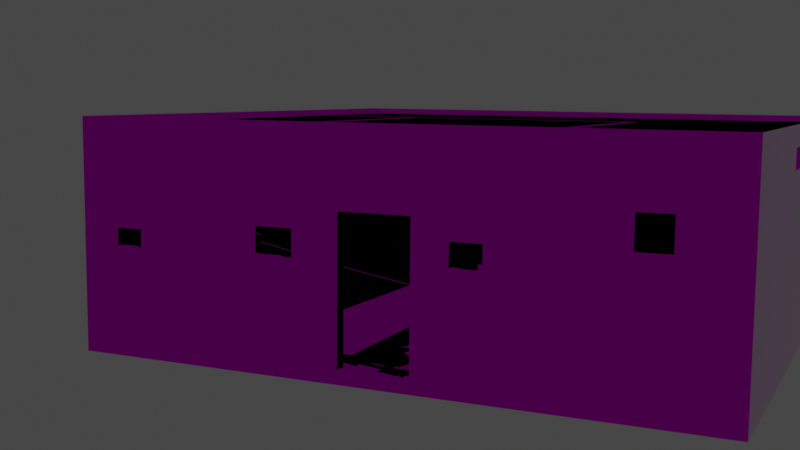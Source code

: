 # Source: complex_hut.blend  (saved by Blender 2.91.10; exported with 4.5.12 LTS)
import bpy
from mathutils import Matrix  # noqa: F401  (used for matrix-valued properties, if any)

bpy.ops.wm.read_factory_settings(use_empty=True)
scene = bpy.context.scene
scene.name = 'Scene'

# ---- collections
col_collection = bpy.data.collections.new('Collection'); scene.collection.children.link(col_collection)

# ---- images (referenced by path relative to the original .blend; pixels are not part of the script)
import os
ASSET_DIR = os.environ.get("B2B_ASSET_DIR", "")  # directory of the original .blend (textures are referenced by path, not embedded)
HERE = os.path.dirname(os.path.abspath(__file__))  # packed textures are extracted next to this script under _unpacked/

def load_image(name, relpath, width, height, colorspace="sRGB"):
    """Load a texture the original file referenced (path relative to the .blend, or extracted next to this script)."""
    p = next((c for c in (os.path.join(HERE, relpath), os.path.join(ASSET_DIR, relpath)) if relpath and os.path.exists(c)), "")
    if p:
        img = bpy.data.images.load(p, check_existing=True)
        img.name = name
    else:  # same state as the original file: an image datablock whose file is absent (Cycles renders it pink)
        img = bpy.data.images.new(name, width, height)
        img.source = "FILE"
        img.filepath = "//" + (relpath or name)
    img.colorspace_settings.name = colorspace
    return img
img_plaster_diffuse_jpg = load_image('plaster_diffuse.jpg', 'plaster_diffuse.jpg', 1024, 1024, 'sRGB')
img_plaster_normals_jpg = load_image('plaster_normals.jpg', 'plaster_normals.jpg', 1024, 1024, 'Non-Color')
img_plaster_roughness_metallic_jpg = load_image('plaster_roughness_metallic.jpg', 'plaster_roughness_metallic.jpg', 1024, 1024, 'Non-Color')

# ---- materials (node trees are filled in below, after node groups)
mat_mudhut = bpy.data.materials.new('MudHut')
mat_mudhut.alpha_threshold = 0.0
mat_mudhut.use_backface_culling = True
mat_mudhut.use_transparent_shadow = False
mat_mudhut.line_color = (0.0, 0.0, 0.0, 1.0)

# ---- material node trees
mat_mudhut.use_nodes = True; mat_mudhut.node_tree.nodes.clear()
_N = mat_mudhut.node_tree.nodes; _L = mat_mudhut.node_tree.links
n0 = _N.new('ShaderNodeOutputMaterial'); n0.name = 'Material Output'; n0.location = (300, 300)
n1 = _N.new('ShaderNodeBsdfPrincipled'); n1.name = 'Principled BSDF'; n1.location = (10, 300)
n1.distribution = 'GGX'
n1.subsurface_method = 'BURLEY'
n1.inputs[3].default_value = 1.45
n1.inputs[27].default_value = (0.0, 0.0, 0.0, 1.0)
n2 = _N.new('ShaderNodeTexImage'); n2.name = 'Image Texture'; n2.location = (-398, 180)
n2.hide = True
n2.image = img_plaster_diffuse_jpg
n3 = _N.new('ShaderNodeNormalMap'); n3.name = 'Normal Map'; n3.location = (-241, -256)
n3.hide = True
n4 = _N.new('ShaderNodeTexImage'); n4.name = 'Image Texture.002'; n4.location = (-288, -225)
n4.hide = True
n4.image = img_plaster_normals_jpg
n5 = _N.new('ShaderNodeTexImage'); n5.name = 'Image Texture.001'; n5.location = (-339, 98)
n5.hide = True
n5.image = img_plaster_roughness_metallic_jpg
n6 = _N.new('ShaderNodeSeparateColor'); n6.name = 'Separate RGB'; n6.location = (-289, 62)
n6.hide = True
_L.new(n1.outputs[0], n0.inputs[0])
_L.new(n2.outputs[0], n1.inputs[0])
_L.new(n5.outputs[0], n6.inputs[0])
_L.new(n6.outputs[1], n1.inputs[2])
_L.new(n6.outputs[2], n1.inputs[1])
_L.new(n4.outputs[0], n3.inputs[1])
_L.new(n3.outputs[0], n1.inputs[5])
_L.new(n2.outputs[1], n1.inputs[4])
n0.is_active_output = True

# ---- world
world_world = bpy.data.worlds.new('World'); scene.world = world_world
world_world.use_nodes = True; world_world.node_tree.nodes.clear()
_N = world_world.node_tree.nodes; _L = world_world.node_tree.links
n0 = _N.new('ShaderNodeOutputWorld'); n0.name = 'World Output'; n0.location = (300, 300)
n1 = _N.new('ShaderNodeBackground'); n1.name = 'Background'; n1.location = (10, 300)
n1.inputs[0].default_value = (0.05088, 0.05088, 0.05088, 1.0)
_L.new(n1.outputs[0], n0.inputs[0])
n0.is_active_output = True
world_world.color = (0.05088, 0.05088, 0.05088)
world_world.use_sun_shadow = False
world_world.sun_shadow_jitter_overblur = 0.0

# ---- cameras
cam_camera = bpy.data.cameras.new('Camera')
cam_camera.clip_end = 100.0
cam_camera.ortho_scale = 7.314

# ---- lights
light_light = bpy.data.lights.new('Light', 'SUN')
light_light.transmission_factor = 0.0
light_light.angle = 0.008727
light_light.shadow_soft_size = 0.1
light_light.shadow_cascade_max_distance = 1000.0
light_point = bpy.data.lights.new('Point', 'POINT')
light_point.color = (1.0, 0.6912, 0.4325)
light_point.transmission_factor = 0.0
light_point.shadow_soft_size = 0.01
light_point.shadow_maximum_resolution = 0.006
light_point.use_absolute_resolution = True
light_point_001 = bpy.data.lights.new('Point.001', 'POINT')
light_point_001.color = (1.0, 0.6912, 0.4325)
light_point_001.transmission_factor = 0.0
light_point_001.shadow_soft_size = 0.01
light_point_001.shadow_maximum_resolution = 0.006
light_point_001.use_absolute_resolution = True
light_point_002 = bpy.data.lights.new('Point.002', 'POINT')
light_point_002.color = (1.0, 0.6912, 0.4325)
light_point_002.transmission_factor = 0.0
light_point_002.shadow_soft_size = 0.01
light_point_002.shadow_maximum_resolution = 0.006
light_point_002.use_absolute_resolution = True

# ---- meshes
me_cube = bpy.data.meshes.new('Cube')
me_cube.from_pydata([(4.5, -4.449, 0.1), (4.5, -4.449, -0.1), (-4.5, -4.449, 0.1), (-4.5, -4.449, -0.1), (4.5, 4.5, 0.1), (4.5, 4.5, -0.1), (-4.5, 4.5, 0.1), (-4.5, 4.5, -0.1), (4.275, -4.326, 0.1), (-4.275, -4.326, 0.1), (4.275, 4.275, 0.1), (-4.275, 4.275, 0.1), (-4.5, -4.449, 3.1), (-4.5, 4.5, 3.1), (4.5, -4.449, 3.1), (4.5, 4.5, 3.1), (-4.275, -4.326, 3.1), (-4.275, 4.275, 3.1), (4.275, -4.326, 3.1), (4.275, 4.275, 3.1), (0.5, -4.449, 0.1), (-0.5, -4.449, 0.1), (0.475, -4.326, 0.1), (-0.475, -4.326, 0.1), (-0.5, -4.449, 2.1), (0.5, -4.449, 2.1), (0.475, -4.326, 2.1), (-0.475, -4.326, 2.1), (-4.5, -4.449, 3.2), (-4.5, 4.5, 3.2), (4.5, -4.449, 3.2), (4.5, 4.5, 3.2), (-3.923, -4.449, 1.686), (-3.923, -4.449, 1.436), (-3.923, -4.326, 1.686), (-3.923, -4.326, 1.436), (-3.533, -4.449, 1.686), (-3.533, -4.449, 1.436), (-3.533, -4.326, 1.686), (-3.533, -4.326, 1.436), (-1.162, -4.449, 1.846), (-1.162, -4.449, 1.47), (-1.162, -4.326, 1.846), (-1.162, -4.326, 1.47), (-1.695, -4.449, 1.846), (-1.695, -4.449, 1.47), (-1.695, -4.326, 1.846), (-1.695, -4.326, 1.47), (1.666, -4.326, 0.1), (1.666, -4.326, 3.1), (1.479, -4.326, 0.1), (1.479, -4.326, 3.1), (1.666, 1.99, 0.1), (1.666, 1.99, 3.1), (1.479, 1.99, 0.1), (1.479, 1.99, 3.1), (1.479, 1.78, 0.1), (1.479, 1.78, 3.1), (1.479, 1.97, 0.1), (1.479, 1.97, 3.1), (-2.45, 1.78, 0.1), (-2.45, 1.78, 3.1), (-2.45, 1.97, 0.1), (-2.45, 1.97, 3.1), (1.479, 1.78, 0.1), (1.479, 1.78, 3.1), (-2.45, 1.78, 0.1), (-2.45, 1.78, 3.1), (-2.246, 1.78, 0.1), (-2.246, 1.78, 3.1), (-2.443, 1.78, 0.1), (-2.443, 1.78, 3.1), (-2.246, -4.329, 0.1), (-2.246, -4.329, 3.1), (-2.443, -4.329, 0.1), (-2.443, -4.329, 3.1), (-4.285, 1.78, 0.1), (-4.285, 1.78, 3.1), (-4.285, 1.97, 0.1), (-4.285, 1.97, 3.1), (-2.973, 1.78, 0.101), (-2.973, 1.78, 2.099), (-2.973, 1.97, 0.101), (-2.973, 1.97, 2.099), (-3.761, 1.78, 0.101), (-3.761, 1.78, 2.099), (-3.761, 1.97, 0.101), (-3.761, 1.97, 2.099), (1.43, -4.449, 1.506), (1.43, -4.449, 1.825), (1.43, -4.326, 1.506), (1.43, -4.326, 1.825), (1.002, -4.449, 1.506), (1.002, -4.449, 1.825), (1.002, -4.326, 1.506), (1.002, -4.326, 1.825), (3.642, -4.449, 1.859), (3.642, -4.449, 2.301), (3.642, -4.326, 1.859), (3.642, -4.326, 2.301), (3.202, -4.449, 1.859), (3.202, -4.449, 2.301), (3.202, -4.326, 1.859), (3.202, -4.326, 2.301), (0.1695, 1.97, 0.1001), (0.1695, 1.97, 2.1), (-1.14, 1.97, 0.1001), (-1.14, 1.97, 2.1), (0.1695, 1.78, 0.1001), (0.1695, 1.78, 2.1), (-1.072, 1.78, 0.1001), (-1.072, 1.78, 2.1), (-2.443, -1.275, 3.1), (-2.246, -1.275, 3.1), (-2.246, -1.275, 0.1), (-2.443, -1.275, 0.1), (1.666, -1.168, 3.1), (1.479, -1.168, 3.1), (1.666, -1.168, 0.1), (1.479, -1.168, 0.1), (1.479, 1.875, 3.1), (1.479, 1.875, 0.1), (-2.45, 1.875, 3.1), (-2.45, 1.875, 0.1), (-4.285, 1.875, 3.1), (-4.285, 1.875, 0.1), (-2.246, 0.2527, 3.1), (-2.246, 0.2527, 0.1), (-2.443, 0.2527, 0.1), (-2.443, 0.2527, 3.1), (-4.275, -2.464, 0.1), (4.275, -2.464, 0.1), (-4.275, -2.464, 3.1), (4.275, -2.464, 3.1), (-4.275, 0.549, 0.1), (-4.275, 0.549, 3.1), (4.275, 0.549, 0.1), (4.275, 0.549, 3.1), (-1.553, -4.326, 0.1), (-1.553, 4.275, 0.1), (-1.553, 4.275, 3.1), (-0.1725, -4.326, 0.1), (-1.553, -2.464, 0.1), (-1.553, 0.549, 0.1), (2.561, 4.275, 0.1), (2.561, 4.275, 3.1), (2.561, -4.326, 0.1), (0.2845, -4.326, 0.1), (2.561, -2.464, 0.1), (2.561, 0.549, 0.1), (1.479, -1.273, 0.1), (1.479, 1.98, 0.1), (1.479, 1.98, 3.1), (1.479, -1.273, 3.1), (1.479, 0.3534, 3.1), (1.479, 0.3534, 0.1), (1.666, -3.351, 2.022), (1.666, -3.351, 2.622), (1.479, -3.351, 2.022), (1.479, -3.351, 2.622), (1.479, -2.333, 2.622), (1.666, -2.298, 2.622), (1.666, -2.298, 2.022), (1.479, -2.333, 2.022), (1.666, 1.027, 1.556), (1.666, 1.027, 2.156), (1.666, 0.3959, 2.156), (1.666, 0.3959, 1.556), (1.479, 0.9855, 1.556), (1.479, 0.9855, 2.156), (1.479, 0.3749, 1.556), (1.479, 0.3749, 2.156), (4.5, 4.5, 0.1), (4.5, -4.449, 0.1), (4.5, -4.449, 3.1), (4.5, 4.5, 3.1), (4.275, 0.549, 0.1), (4.275, -2.464, 0.1), (4.275, 0.549, 3.1), (4.275, -2.464, 3.1), (4.5, 0.3941, 2.599), (4.5, -1.192, 2.599), (4.5, -1.192, 2.899), (4.5, 0.3941, 2.899), (4.275, 0.3941, 2.599), (4.275, -1.192, 2.599), (4.275, 0.3941, 2.899), (4.275, -1.192, 2.899), (4.365, 3.813, 2.044), (4.365, 3.813, 2.374), (4.365, 3.03, 2.044), (4.365, 3.03, 2.374), (4.41, 3.813, 2.374), (4.41, 3.813, 2.044), (4.41, 3.03, 2.374), (4.41, 3.03, 2.044)], [], [(134, 11, 17, 135), (3, 2, 6, 7), (7, 6, 4, 5), (5, 1, 3, 7), (1, 0, 2, 3), (5, 4, 0, 1), (143, 139, 11, 134), (144, 10, 19, 145), (23, 9, 35, 39), (4, 6, 13, 15), (15, 13, 17, 140, 145, 19), (12, 14, 18, 16), (14, 15, 19, 137, 133, 18), (13, 12, 16, 132, 135, 17), (14, 0, 173, 174), (6, 2, 12, 13), (131, 8, 18, 133), (2, 0, 20, 21), (24, 27, 26, 25), (21, 23, 27, 24), (117, 116, 53, 55), (27, 23, 43, 42), (14, 12, 24, 25), (8, 48, 94, 90), (138, 9, 23, 141), (25, 26, 22, 20), (2, 0, 22, 147, 141, 23), (13, 12, 28, 29), (14, 15, 31, 30), (12, 14, 30, 28), (13, 29, 31, 15), (12, 2, 33, 32), (38, 27, 42, 46), (2, 21, 37, 33), (9, 16, 34, 35), (16, 27, 38, 34), (24, 12, 32, 36), (34, 38, 36, 32), (38, 39, 37, 36), (39, 35, 33, 37), (35, 34, 32, 33), (47, 46, 44, 45), (43, 47, 45, 41), (21, 24, 40, 41), (37, 21, 41, 45), (39, 38, 46, 47), (23, 39, 47, 43), (24, 36, 44, 40), (36, 37, 45, 44), (46, 42, 40, 44), (42, 43, 41, 40), (8, 22, 50, 48), (53, 52, 54, 55), (116, 118, 167, 166), (118, 119, 54, 52), (155, 150, 56, 121), (120, 59, 63, 122), (154, 152, 59, 120), (152, 151, 58, 59), (53, 116, 166, 165), (122, 63, 79, 124), (61, 60, 66, 67), (121, 56, 60, 123), (59, 58, 104, 105), (66, 64, 68, 70), (57, 61, 67, 65), (56, 57, 65, 64), (60, 56, 64, 66), (113, 112, 75, 73), (67, 66, 70, 71), (65, 67, 71, 69), (64, 65, 109, 108), (72, 73, 75, 74), (114, 113, 73, 72), (115, 114, 72, 74), (112, 115, 74, 75), (125, 124, 79, 78), (78, 79, 87, 86), (123, 60, 76, 125), (60, 61, 81, 80), (86, 87, 85, 84), (82, 86, 84, 80), (76, 60, 80, 84), (79, 63, 83, 87), (63, 62, 82, 83), (77, 76, 84, 85), (62, 78, 86, 82), (61, 77, 85, 81), (87, 83, 81, 85), (83, 82, 80, 81), (94, 95, 93, 92), (90, 94, 92, 88), (0, 14, 97, 96), (25, 20, 92, 93), (91, 18, 99, 103), (49, 18, 91, 95), (20, 0, 88, 92), (14, 25, 93, 89), (95, 91, 89, 93), (91, 90, 88, 89), (102, 103, 101, 100), (98, 102, 100, 96), (14, 89, 101, 97), (18, 8, 98, 99), (89, 88, 100, 101), (8, 90, 102, 98), (88, 0, 96, 100), (90, 91, 103, 102), (103, 99, 97, 101), (99, 98, 96, 97), (94, 48, 22), (26, 95, 94, 22), (95, 26, 49), (26, 27, 16, 49), (111, 110, 106, 107), (109, 111, 107, 105), (63, 59, 105, 107), (68, 64, 108, 110), (58, 62, 106, 104), (69, 68, 110, 111), (65, 69, 111, 109), (62, 63, 107, 106), (110, 108, 104, 106), (108, 109, 105, 104), (129, 128, 115, 112), (128, 127, 114, 115), (127, 126, 113, 114), (126, 129, 112, 113), (62, 123, 125, 78), (76, 77, 124, 125), (58, 121, 123, 62), (61, 122, 124, 77), (153, 154, 120, 57), (57, 120, 122, 61), (151, 155, 121, 58), (48, 50, 119, 118), (49, 48, 156, 157), (51, 49, 116, 117), (69, 71, 129, 126), (68, 69, 126, 127), (70, 68, 127, 128), (71, 70, 128, 129), (133, 137, 178, 179), (138, 142, 130, 9), (9, 130, 132, 16), (137, 19, 189, 191), (142, 143, 134, 130), (130, 134, 135, 132), (148, 149, 143, 142), (146, 148, 142, 138), (146, 138, 141, 147), (11, 139, 140, 17), (149, 144, 139, 143), (136, 10, 144, 149), (8, 146, 147, 22), (8, 131, 148, 146), (131, 136, 149, 148), (139, 144, 145, 140), (54, 119, 155, 151), (51, 117, 154, 153), (150, 50, 158, 163), (55, 54, 151, 152), (117, 55, 152, 154), (119, 50, 150, 155), (160, 163, 162, 161), (159, 160, 161, 157), (51, 153, 160, 159), (118, 116, 161, 162), (50, 51, 159, 158), (153, 150, 163, 160), (48, 118, 162, 156), (116, 49, 157, 161), (163, 158, 156, 162), (158, 159, 157, 156), (170, 171, 166, 167), (168, 170, 167, 164), (52, 53, 165, 164), (153, 57, 169, 171), (150, 153, 171, 170), (56, 150, 170, 168), (57, 56, 168, 169), (118, 52, 164, 167), (171, 169, 165, 166), (169, 168, 164, 165), (174, 173, 181, 182), (175, 174, 182, 183), (136, 131, 177, 176), (131, 133, 179, 177), (4, 15, 175, 172), (137, 136, 176, 178), (15, 14, 174, 175), (0, 4, 172, 173), (187, 186, 183, 182), (185, 187, 182, 181), (177, 179, 187, 185), (176, 177, 185, 184), (175, 183, 194, 192), (173, 172, 180, 181), (178, 176, 184, 186), (179, 178, 186, 187), (186, 184, 180, 183), (184, 185, 181, 180), (194, 195, 190, 191), (192, 194, 191, 189), (180, 172, 193, 195), (172, 175, 192, 193), (136, 137, 191, 190), (10, 136, 190, 188), (183, 180, 195, 194), (19, 10, 188, 189), (195, 193, 188, 190), (193, 192, 189, 188)])
_uv = me_cube.uv_layers.new(name='UVMap')
_uv.uv.foreach_set('vector', [0.668, 0.03486, 1.863, 0.03486, 1.863, 0.9972, 0.668, 0.9972, -0.9354, -0.0293, -0.9354, 0.03486, 1.935, 0.03486, 1.935, -0.0293, -0.9435, -0.0293, -0.9435, 0.03486, 1.944, 0.03486, 1.944, -0.0293, 1.944, 1.935, 1.944, -0.9354, -0.9435, -0.9354, -0.9435, 1.935, 1.944, -0.0293, 1.944, 0.03486, -0.9435, 0.03486, -0.9435, -0.0293, 1.935, -0.0293, 1.935, 0.03486, -0.9354, 0.03486, -0.9354, -0.0293, 0.001913, 0.668, 0.001913, 1.863, -0.8714, 1.863, -0.8714, 0.668, 1.321, 0.03486, 1.871, 0.03486, 1.871, 0.9972, 1.321, 0.9972, 0.3476, 0.03486, -0.8714, 0.03486, -0.7585, 0.4635, -0.6334, 0.4635, 1.944, 0.03486, -0.9435, 0.03486, -0.9435, 0.9972, 1.944, 0.9972, 1.944, 1.935, -0.9435, 1.935, -0.8714, 1.863, 0.001913, 1.863, 1.321, 1.863, 1.871, 1.863, -0.9435, -0.9354, 1.944, -0.9354, 1.871, -0.8957, -0.8714, -0.8957, 1.944, -0.9354, 1.944, 1.935, 1.871, 1.863, 1.871, 0.668, 1.871, -0.2984, 1.871, -0.8957, -0.9435, 1.935, -0.9435, -0.9354, -0.8714, -0.8957, -0.8714, -0.2984, -0.8714, 0.668, -0.8714, 1.863, 1.944, -0.9354, 1.944, -0.9354, 1.944, -0.9354, 1.944, -0.9354, 1.935, 0.03486, -0.9354, 0.03486, -0.9354, 0.9972, 1.935, 0.9972, -0.2984, 0.03486, -0.8957, 0.03486, -0.8957, 0.9972, -0.2984, 0.9972, -0.9435, 0.03486, 1.944, 0.03486, 0.6604, 0.03486, 0.3396, 0.03486, 0.3396, -0.9354, 0.3476, -0.8957, 0.6524, -0.8957, 0.6604, -0.9354, -0.9354, 0.03486, -0.8957, 0.03486, -0.8957, 0.6764, -0.9354, 0.6764, 0.9746, 0.1172, 1.035, 0.1172, 1.035, 1.13, 0.9746, 1.13, 0.3476, 0.6764, 0.3476, 0.03486, 0.1274, 0.4743, 0.1274, 0.5949, 1.944, 0.9972, -0.9435, 0.9972, 0.3396, 0.6764, 0.6604, 0.6764, 1.871, 0.03486, 1.035, 0.03486, 0.8213, 0.4858, 0.9588, 0.4858, 0.001913, 0.03486, -0.8714, 0.03486, 0.3476, 0.03486, 0.4447, 0.03486, -0.9354, 0.6764, -0.8957, 0.6764, -0.8957, 0.03486, -0.9354, 0.03486, -0.9435, -0.9354, 1.944, -0.9354, 0.6524, -0.8957, 0.5913, -0.8957, 0.4447, -0.8957, 0.3476, -0.8957, 1.935, 0.9972, -0.9354, 0.9972, -0.9354, 1.029, 1.935, 1.029, -0.9354, 0.9972, 1.935, 0.9972, 1.935, 1.029, -0.9354, 1.029, -0.9435, 0.9972, 1.944, 0.9972, 1.944, 1.029, -0.9435, 1.029, -0.9435, 0.9972, -0.9435, 1.029, 1.944, 1.029, 1.944, 0.9972, -0.9435, 0.9972, -0.9435, 0.03486, -0.7585, 0.4635, -0.7585, 0.5437, -0.6334, 0.5437, 0.3476, 0.6764, 0.1274, 0.5949, -0.04383, 0.5949, -0.9435, 0.03486, 0.3396, 0.03486, -0.6334, 0.4635, -0.7585, 0.4635, -0.8714, 0.03486, -0.8714, 0.9972, -0.7585, 0.5437, -0.7585, 0.4635, -0.8714, 0.9972, 0.3476, 0.6764, -0.6334, 0.5437, -0.7585, 0.5437, 0.3396, 0.6764, -0.9435, 0.9972, -0.7585, 0.5437, -0.6334, 0.5437, -0.7585, -0.8957, -0.6334, -0.8957, -0.6334, -0.9354, -0.7585, -0.9354, -0.8957, 0.5437, -0.8957, 0.4635, -0.9354, 0.4635, -0.9354, 0.5437, -0.6334, -0.8957, -0.7585, -0.8957, -0.7585, -0.9354, -0.6334, -0.9354, -0.8957, 0.4635, -0.8957, 0.5437, -0.9354, 0.5437, -0.9354, 0.4635, -0.8957, 0.4743, -0.8957, 0.5949, -0.9354, 0.5949, -0.9354, 0.4743, 0.1274, -0.8957, -0.04383, -0.8957, -0.04383, -0.9354, 0.1274, -0.9354, 0.3396, 0.03486, 0.3396, 0.6764, 0.1274, 0.5949, 0.1274, 0.4743, -0.6334, 0.4635, 0.3396, 0.03486, 0.1274, 0.4743, -0.04383, 0.4743, -0.6334, 0.4635, -0.6334, 0.5437, -0.04383, 0.5949, -0.04383, 0.4743, 0.3476, 0.03486, -0.6334, 0.4635, -0.04383, 0.4743, 0.1274, 0.4743, 0.3396, 0.6764, -0.6334, 0.5437, -0.04383, 0.5949, 0.1274, 0.5949, -0.6334, 0.5437, -0.6334, 0.4635, -0.04383, 0.4743, -0.04383, 0.5949, -0.04383, -0.8957, 0.1274, -0.8957, 0.1274, -0.9354, -0.04383, -0.9354, -0.8957, 0.5949, -0.8957, 0.4743, -0.9354, 0.4743, -0.9354, 0.5949, 1.871, 0.03486, 0.6524, 0.03486, 0.9746, 0.03486, 1.035, 0.03486, 1.035, 0.9972, 1.035, 0.03486, 0.9746, 0.03486, 0.9746, 0.9972, 0.1172, 0.9972, 0.1172, 0.03486, 0.6189, 0.5021, 0.6189, 0.6945, 1.035, 0.1172, 0.9746, 0.1172, 0.9746, 1.13, 1.035, 1.13, 0.9746, 0.6053, 0.9746, 0.08359, 0.9746, 1.063, 0.9746, 1.093, 0.9746, 1.093, 0.9746, 1.124, -0.2859, 1.124, -0.2859, 1.093, 0.9746, 0.6053, 0.9746, 1.127, 0.9746, 1.124, 0.9746, 1.093, 1.127, 0.9972, 1.127, 0.03486, 1.124, 0.03486, 1.124, 0.9972, 1.13, 0.9972, 0.1172, 0.9972, 0.6189, 0.6945, 0.8215, 0.6945, -0.2859, 1.093, -0.2859, 1.124, -0.8745, 1.124, -0.8745, 1.093, -0.2859, 1.063, -0.2859, 1.063, -0.2859, 1.063, -0.2859, 1.063, 0.9746, 1.093, 0.9746, 1.063, -0.2859, 1.063, -0.2859, 1.093, 0.9746, 0.9972, 0.9746, 0.03486, 0.5544, 0.03489, 0.5544, 0.6764, -0.2859, 1.063, 0.9746, 1.063, -0.2206, 1.063, -0.2836, 1.063, 0.9746, 1.063, -0.2859, 1.063, -0.2859, 1.063, 0.9746, 1.063, 0.9746, 1.063, 0.9746, 1.063, 0.9746, 1.063, 0.9746, 1.063, -0.2859, 1.063, 0.9746, 1.063, 0.9746, 1.063, -0.2859, 1.063, -0.2206, 0.08298, -0.2836, 0.08298, -0.2836, -0.8969, -0.2206, -0.8969, -0.2859, 0.9972, -0.2859, 0.03486, -0.2836, 0.03486, -0.2836, 0.9972, 0.9746, 1.063, -0.2859, 1.063, -0.2836, 1.063, -0.2206, 1.063, 0.9746, 0.03486, 0.9746, 0.9972, 0.5544, 0.6764, 0.5544, 0.03489, -0.2206, 0.03486, -0.2206, 0.9972, -0.2836, 0.9972, -0.2836, 0.03486, 0.08298, 0.03486, 0.08298, 0.9972, -0.8969, 0.9972, -0.8969, 0.03486, -0.2836, 0.08298, -0.2206, 0.08298, -0.2206, -0.8969, -0.2836, -0.8969, 0.08298, 0.9972, 0.08298, 0.03486, -0.8969, 0.03486, -0.8969, 0.9972, 1.093, 0.03486, 1.093, 0.9972, 1.124, 0.9972, 1.124, 0.03486, -0.8745, 0.03486, -0.8745, 0.9972, -0.7066, 0.6761, -0.7066, 0.03518, -0.2859, 1.093, -0.2859, 1.063, -0.8745, 1.063, -0.8745, 1.093, -0.2859, 0.03486, -0.2859, 0.9972, -0.4538, 0.6761, -0.4538, 0.03518, 1.124, 0.03518, 1.124, 0.6761, 1.063, 0.6761, 1.063, 0.03518, -0.4538, 1.124, -0.7066, 1.124, -0.7066, 1.063, -0.4538, 1.063, -0.8745, 0.03486, -0.2859, 0.03486, -0.4538, 0.03518, -0.7066, 0.03518, -0.8745, 0.9972, -0.2859, 0.9972, -0.4538, 0.6761, -0.7066, 0.6761, -0.2859, 0.9972, -0.2859, 0.03486, -0.4538, 0.03518, -0.4538, 0.6761, -0.8745, 0.9972, -0.8745, 0.03486, -0.7066, 0.03518, -0.7066, 0.6761, -0.2859, 0.03486, -0.8745, 0.03486, -0.7066, 0.03518, -0.4538, 0.03518, -0.2859, 0.9972, -0.8745, 0.9972, -0.7066, 0.6761, -0.4538, 0.6761, -0.7066, 1.124, -0.4538, 1.124, -0.4538, 1.063, -0.7066, 1.063, 1.124, 0.6761, 1.124, 0.03518, 1.063, 0.03518, 1.063, 0.6761, -0.8957, 0.4858, -0.8957, 0.5881, -0.9354, 0.5881, -0.9354, 0.4858, 0.9588, -0.8957, 0.8213, -0.8957, 0.8213, -0.9354, 0.9588, -0.9354, 1.944, 0.03486, 1.944, 0.9972, 1.668, 0.741, 1.668, 0.5993, 0.6604, 0.6764, 0.6604, 0.03486, 0.8213, 0.4858, 0.8213, 0.5881, 0.9588, 0.5881, 1.871, 0.9972, 1.668, 0.741, 1.527, 0.741, 1.035, 0.9972, 1.871, 0.9972, 0.9588, 0.5881, 0.8213, 0.5881, 0.6604, 0.03486, 1.944, 0.03486, 0.9588, 0.4858, 0.8213, 0.4858, 1.944, 0.9972, 0.6604, 0.6764, 0.8213, 0.5881, 0.9588, 0.5881, 0.8213, -0.8957, 0.9588, -0.8957, 0.9588, -0.9354, 0.8213, -0.9354, -0.8957, 0.5881, -0.8957, 0.4858, -0.9354, 0.4858, -0.9354, 0.5881, -0.8957, 0.5993, -0.8957, 0.741, -0.9354, 0.741, -0.9354, 0.5993, 1.668, -0.8957, 1.527, -0.8957, 1.527, -0.9354, 1.668, -0.9354, 1.944, 0.9972, 0.9588, 0.5881, 1.527, 0.741, 1.668, 0.741, 1.871, 0.9972, 1.871, 0.03486, 1.668, 0.5993, 1.668, 0.741, 0.9588, 0.5881, 0.9588, 0.4858, 1.527, 0.5993, 1.527, 0.741, 1.871, 0.03486, 0.9588, 0.4858, 1.527, 0.5993, 1.668, 0.5993, 0.9588, 0.4858, 1.944, 0.03486, 1.668, 0.5993, 1.527, 0.5993, 0.9588, 0.4858, 0.9588, 0.5881, 1.527, 0.741, 1.527, 0.5993, 1.527, -0.8957, 1.668, -0.8957, 1.668, -0.9354, 1.527, -0.9354, -0.8957, 0.741, -0.8957, 0.5993, -0.9354, 0.5993, -0.9354, 0.741, 0.8213, 0.4858, 1.035, 0.03486, 0.6524, 0.03486, 0.6524, 0.6764, 0.8213, 0.5881, 0.8213, 0.4858, 0.6524, 0.03486, 0.8213, 0.5881, 0.6524, 0.6764, 1.035, 0.9972, 0.6524, 0.6764, 0.3476, 0.6764, -0.8714, 0.9972, 1.035, 0.9972, 1.063, 0.6764, 1.063, 0.03489, 1.124, 0.03489, 1.124, 0.6764, 0.5544, 1.063, 0.156, 1.063, 0.1343, 1.124, 0.5544, 1.124, -0.2859, 0.9972, 0.9746, 0.9972, 0.5544, 0.6764, 0.1343, 0.6764, -0.2206, 0.03486, 0.9746, 0.03486, 0.5544, 0.03489, 0.156, 0.03489, 0.9746, 0.03486, -0.2859, 0.03486, 0.1343, 0.03489, 0.5544, 0.03489, -0.2206, 0.9972, -0.2206, 0.03486, 0.156, 0.03489, 0.156, 0.6764, 0.9746, 0.9972, -0.2206, 0.9972, 0.156, 0.6764, 0.5544, 0.6764, -0.2859, 0.03486, -0.2859, 0.9972, 0.1343, 0.6764, 0.1343, 0.03489, 0.156, 1.063, 0.5544, 1.063, 0.5544, 1.124, 0.1343, 1.124, 1.063, 0.03489, 1.063, 0.6764, 1.124, 0.6764, 1.124, 0.03489, 0.5729, 0.9972, 0.5729, 0.03486, 0.08298, 0.03486, 0.08298, 0.9972, -0.2836, 0.5729, -0.2206, 0.5729, -0.2206, 0.08298, -0.2836, 0.08298, 0.5729, 0.03486, 0.5729, 0.9972, 0.08298, 0.9972, 0.08298, 0.03486, -0.2206, 0.5729, -0.2836, 0.5729, -0.2836, 0.08298, -0.2206, 0.08298, -0.2859, 1.124, -0.2859, 1.093, -0.8745, 1.093, -0.8745, 1.124, 1.063, 0.03486, 1.063, 0.9972, 1.093, 0.9972, 1.093, 0.03486, 0.9746, 1.124, 0.9746, 1.093, -0.2859, 1.093, -0.2859, 1.124, -0.2859, 1.063, -0.2859, 1.093, -0.8745, 1.093, -0.8745, 1.063, 0.9746, 0.08359, 0.9746, 0.6053, 0.9746, 1.093, 0.9746, 1.063, 0.9746, 1.063, 0.9746, 1.093, -0.2859, 1.093, -0.2859, 1.063, 0.9746, 1.127, 0.9746, 0.6053, 0.9746, 1.093, 0.9746, 1.124, 1.035, -0.8957, 0.9746, -0.8957, 0.9746, 0.1172, 1.035, 0.1172, 0.01656, 0.6722, 0.01656, 0.3389, 0.1249, 0.5524, 0.1249, 0.6191, 0.9746, -0.8957, 1.035, -0.8957, 1.035, 0.1172, 0.9746, 0.1172, -0.2206, 1.063, -0.2836, 1.063, -0.2836, 0.5729, -0.2206, 0.5729, 1.063, 0.03486, 1.063, 0.9972, 0.5729, 0.9972, 0.5729, 0.03486, -0.2836, 1.063, -0.2206, 1.063, -0.2206, 0.5729, -0.2836, 0.5729, 1.063, 0.9972, 1.063, 0.03486, 0.5729, 0.03486, 0.5729, 0.9972, 1.871, -0.2984, 1.871, 0.668, 1.871, 0.668, 1.871, -0.2984, 0.001913, -0.8957, 0.001913, -0.2984, -0.8714, -0.2984, -0.8714, -0.8957, -0.8957, 0.03486, -0.2984, 0.03486, -0.2984, 0.9972, -0.8957, 0.9972, 0.668, 0.9972, 1.863, 0.9972, 1.715, 0.7645, 1.464, 0.7645, 0.001913, -0.2984, 0.001913, 0.668, -0.8714, 0.668, -0.8714, -0.2984, -0.2984, 0.03486, 0.668, 0.03486, 0.668, 0.9972, -0.2984, 0.9972, 1.321, -0.2984, 1.321, 0.668, 0.001913, 0.668, 0.001913, -0.2984, 1.321, -0.8957, 1.321, -0.2984, 0.001913, -0.2984, 0.001913, -0.8957, 1.321, 0.03486, 0.001913, 0.03486, 0.4447, 0.03486, 0.5913, 0.03486, -0.8714, 0.03486, 0.001913, 0.03486, 0.001913, 0.9972, -0.8714, 0.9972, 1.321, 0.668, 1.321, 1.863, 0.001913, 1.863, 0.001913, 0.668, 1.871, 0.668, 1.871, 1.863, 1.321, 1.863, 1.321, 0.668, 1.871, 0.03486, 1.321, 0.03486, 0.5913, 0.03486, 0.6524, 0.03486, 1.871, -0.8957, 1.871, -0.2984, 1.321, -0.2984, 1.321, -0.8957, 1.871, -0.2984, 1.871, 0.668, 1.321, 0.668, 1.321, -0.2984, 0.001913, 0.03486, 1.321, 0.03486, 1.321, 0.9972, 0.001913, 0.9972, 0.9746, 1.13, 0.9746, 0.1172, 0.9746, 0.6053, 0.9746, 1.127, 0.9746, -0.8957, 0.9746, 0.1172, 0.9746, 0.6053, 0.9746, 0.08359, 0.08359, 0.03486, -0.8957, 0.03486, -0.583, 0.6514, -0.2566, 0.6514, 1.13, 0.9972, 1.13, 0.03486, 1.127, 0.03486, 1.127, 0.9972, 0.9746, 0.1172, 0.9746, 1.13, 0.9746, 1.127, 0.9746, 0.6053, 0.9746, 0.1172, 0.9746, -0.8957, 0.9746, 0.08359, 0.9746, 0.6053, 0.9746, 0.8439, 0.9746, 0.6514, 1.035, 0.6514, 1.035, 0.8439, 0.9746, -0.583, 0.9746, -0.2566, 1.035, -0.2454, 1.035, -0.583, -0.8957, 0.9972, 0.08359, 0.9972, -0.2566, 0.8439, -0.583, 0.8439, 0.1172, 0.03486, 0.1172, 0.9972, -0.2454, 0.8439, -0.2454, 0.6514, 0.01656, 0.3389, 0.01656, 0.6722, 0.1249, 0.6191, 0.1249, 0.5524, 0.08359, 0.9972, 0.08359, 0.03486, -0.2566, 0.6514, -0.2566, 0.8439, -0.8957, 0.03486, 0.1172, 0.03486, -0.2454, 0.6514, -0.583, 0.6514, 0.1172, 0.9972, -0.8957, 0.9972, -0.583, 0.8439, -0.2454, 0.8439, 0.9746, -0.2566, 0.9746, -0.583, 1.035, -0.583, 1.035, -0.2454, 0.6644, 0.5524, 0.6644, 0.6191, 0.6851, 0.6191, 0.6851, 0.5524, 0.9746, 0.5021, 0.9746, 0.6945, 1.035, 0.6945, 1.035, 0.5021, 0.9746, 0.808, 0.9746, 0.6121, 1.035, 0.6189, 1.035, 0.8215, 1.13, 0.03486, 1.13, 0.9972, 0.8215, 0.6945, 0.8215, 0.5021, 0.08359, 0.9972, 1.063, 0.9972, 0.808, 0.6945, 0.6121, 0.6945, 0.08359, 0.03486, 0.08359, 0.9972, 0.6121, 0.6945, 0.6121, 0.5021, 1.063, 0.03486, 0.08359, 0.03486, 0.6121, 0.5021, 0.808, 0.5021, 1.063, 0.9972, 1.063, 0.03486, 0.808, 0.5021, 0.808, 0.6945, 0.1172, 0.03486, 1.13, 0.03486, 0.8215, 0.5021, 0.6189, 0.5021, 0.9746, 0.6121, 0.9746, 0.808, 1.035, 0.8215, 1.035, 0.6189, 0.9746, 0.6945, 0.9746, 0.5021, 1.035, 0.5021, 1.035, 0.6945, -0.9354, 0.9972, -0.9354, 0.03486, 0.1096, 0.8364, 0.1096, 0.9326, 1.935, 0.9972, -0.9354, 0.9972, 0.1096, 0.9326, 0.6183, 0.9326, 1.871, 0.668, 1.871, -0.2984, 1.871, -0.2984, 1.871, 0.668, 1.871, -0.2984, 1.871, -0.2984, 1.871, -0.2984, 1.871, -0.2984, 1.944, 1.935, 1.944, 1.935, 1.944, 1.935, 1.944, 1.935, 1.871, 0.668, 1.871, 0.668, 1.871, 0.668, 1.871, 0.668, 1.944, 1.935, 1.944, -0.9354, 1.944, -0.9354, 1.944, 1.935, 1.944, -0.9354, 1.944, 1.935, 1.944, 1.935, 1.944, -0.9354, 1.871, 0.1096, 1.871, 0.6183, 1.944, 0.6183, 1.944, 0.1096, 1.871, 0.8364, 1.871, 0.9326, 1.944, 0.9326, 1.944, 0.8364, -0.2984, 0.03486, -0.2984, 0.9972, 0.1096, 0.9326, 0.1096, 0.8364, 0.668, 0.03486, -0.2984, 0.03486, 0.1096, 0.8364, 0.6183, 0.8364, 1.935, 0.9972, 0.6183, 0.9326, 1.464, 0.7645, 1.715, 0.7645, -0.9354, 0.03486, 1.935, 0.03486, 0.6183, 0.8364, 0.1096, 0.8364, 0.668, 0.9972, 0.668, 0.03486, 0.6183, 0.8364, 0.6183, 0.9326, -0.2984, 0.9972, 0.668, 0.9972, 0.6183, 0.9326, 0.1096, 0.9326, 1.871, 0.9326, 1.871, 0.8364, 1.944, 0.8364, 1.944, 0.9326, 1.871, 0.6183, 1.871, 0.1096, 1.944, 0.1096, 1.944, 0.6183, 1.915, 0.7645, 1.915, 0.6586, 1.9, 0.6586, 1.9, 0.7645, 1.915, 1.715, 1.915, 1.464, 1.9, 1.464, 1.9, 1.715, 0.6183, 0.8364, 1.935, 0.03486, 1.715, 0.6586, 1.464, 0.6586, 1.935, 0.03486, 1.935, 0.9972, 1.715, 0.7645, 1.715, 0.6586, 0.668, 0.03486, 0.668, 0.9972, 1.464, 0.7645, 1.464, 0.6586, 1.863, 0.03486, 0.668, 0.03486, 1.464, 0.6586, 1.715, 0.6586, 0.6183, 0.9326, 0.6183, 0.8364, 1.464, 0.6586, 1.464, 0.7645, 1.863, 0.9972, 1.863, 0.03486, 1.715, 0.6586, 1.715, 0.7645, 1.915, 1.464, 1.915, 1.715, 1.9, 1.715, 1.9, 1.464, 1.915, 0.6586, 1.915, 0.7645, 1.9, 0.7645, 1.9, 0.6586])
me_cube.materials.append(mat_mudhut)
me_cube.use_remesh_preserve_volume = False
me_cube.use_remesh_preserve_attributes = False
me_cube.use_mirror_vertex_groups = False
me_cube.update()

# ---- objects
ob_cube = bpy.data.objects.new('Cube', me_cube)
ob_light = bpy.data.objects.new('Light', light_light)
ob_camera = bpy.data.objects.new('Camera', cam_camera)
ob_cameratarget = bpy.data.objects.new('CameraTarget', None)
ob_point = bpy.data.objects.new('Point', light_point)
ob_point_001 = bpy.data.objects.new('Point.001', light_point_001)
ob_point_002 = bpy.data.objects.new('Point.002', light_point_002)

# ---- transforms, parenting, visibility, modifiers, constraints
ob_cube.location = (0.0, 0.0, 0.0)
ob_cube.lock_rotations_4d = False
ob_cube.empty_display_type = 'ARROWS'
ob_cube.lineart.crease_threshold = 0.0
ob_light.location = (-6.635, -11.0, 7.731)
ob_light.rotation_euler = (-0.954, 0.2942, 2.98)
ob_light.lock_rotations_4d = False
ob_light.empty_display_type = 'ARROWS'
ob_light.color = (0.0, 0.0, 0.0, 0.0)
ob_light.lineart.crease_threshold = 0.0
ob_camera.location = (6.075, -16.43, 3.612)
ob_camera.rotation_euler = (1.586, 0.02199, 1.01)
ob_camera.lock_rotations_4d = False
ob_camera.empty_display_type = 'ARROWS'
ob_camera.color = (0.0, 0.0, 0.0, 0.0)
ob_camera.display_type = 'WIRE'
ob_camera.lineart.crease_threshold = 0.0
_c = ob_camera.constraints.new('DAMPED_TRACK'); _c.name = 'Damped Track'
_c.target = ob_cameratarget
_c.track_axis = 'TRACK_NEGATIVE_Z'
ob_cameratarget.location = (-3.617, 3.892, 0.8504)
ob_cameratarget.lineart.crease_threshold = 0.0
ob_point.location = (-2.028, 1.602, 1.45)
ob_point.lineart.crease_threshold = 0.0
ob_point_001.location = (-4.03, 1.495, 1.45)
ob_point_001.lineart.crease_threshold = 0.0
ob_point_002.location = (4.133, 4.118, 1.45)
ob_point_002.lineart.crease_threshold = 0.0

# ---- collection membership
col_collection.objects.link(ob_cube)
col_collection.objects.link(ob_light)
col_collection.objects.link(ob_camera)
col_collection.objects.link(ob_cameratarget)
col_collection.objects.link(ob_point)
col_collection.objects.link(ob_point_001)
col_collection.objects.link(ob_point_002)

# ---- scene / render settings (as saved in the file)
scene.camera = ob_camera
scene.frame_start = 1; scene.frame_end = 250; scene.frame_set(16)
scene.render.engine = 'BLENDER_EEVEE_NEXT'
scene.cycles.use_denoising = False
scene.cycles.samples = 128
scene.cycles.sampling_pattern = 'TABULATED_SOBOL'
scene.cycles.use_adaptive_sampling = False
scene.cycles.use_light_tree = False
scene.eevee.use_gtao = True
scene.eevee.use_raytracing = True
scene.view_settings.view_transform = 'Filmic'
bpy.context.view_layer.update()
